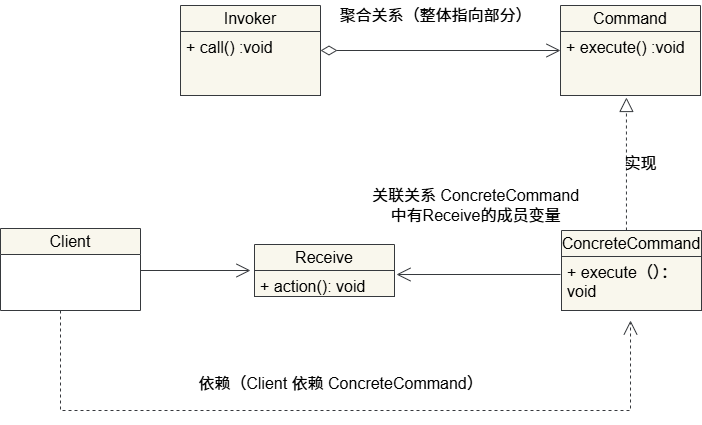

The diagram above was exported from draw.io. Its source (the exported page's mxGraphModel, read from the mxfile embedded in the PNG):
<mxGraphModel dx="1426" dy="751" grid="1" gridSize="10" guides="1" tooltips="1" connect="1" arrows="1" fold="1" page="1" pageScale="1" pageWidth="827" pageHeight="1169" math="0" shadow="0">
  <root>
    <mxCell id="0" />
    <mxCell id="1" parent="0" />
    <mxCell id="htCyPlzy-lgZJNy7E7vI-5" value="&lt;font style=&quot;vertical-align: inherit;&quot; class=&quot;notranslate fyzs-translate-target fyzs-translate-target-wrapper&quot;&gt;&lt;font style=&quot;vertical-align: inherit;&quot; class=&quot;notranslate fyzs-translate-target fyzs-translate-target-box&quot;&gt;&lt;font style=&quot;vertical-align: inherit;&quot; title=&quot;j&quot; class=&quot;notranslate fyzs-translate-target fyzs-translate-target-text&quot;&gt;聚合关系（整体指向部分）&lt;/font&gt;&lt;/font&gt;&lt;/font&gt;" style="text;html=1;align=center;verticalAlign=middle;resizable=0;points=[];autosize=1;fontSize=16;" vertex="1" parent="1">
      <mxGeometry x="345" y="160" width="220" height="30" as="geometry" />
    </mxCell>
    <mxCell id="htCyPlzy-lgZJNy7E7vI-12" value="&lt;span&gt;&lt;font style=&quot;vertical-align: inherit;&quot; class=&quot;notranslate fyzs-translate-target fyzs-translate-target-wrapper&quot;&gt;&lt;font style=&quot;vertical-align: inherit;&quot; class=&quot;notranslate fyzs-translate-target fyzs-translate-target-box&quot;&gt;&lt;font style=&quot;vertical-align: inherit;&quot; title=&quot;Invoker&quot; class=&quot;notranslate fyzs-translate-target fyzs-translate-target-text&quot;&gt;Invoker&lt;/font&gt;&lt;/font&gt;&lt;/font&gt;&lt;/span&gt;" style="swimlane;fontStyle=0;childLayout=stackLayout;horizontal=1;startSize=26;fillColor=#f9f7ed;horizontalStack=0;resizeParent=1;resizeParentMax=0;resizeLast=0;collapsible=1;marginBottom=0;whiteSpace=wrap;html=1;strokeColor=#36393d;fontSize=16;" vertex="1" parent="1">
      <mxGeometry x="200" y="165" width="140" height="90" as="geometry" />
    </mxCell>
    <mxCell id="htCyPlzy-lgZJNy7E7vI-13" value="&lt;font style=&quot;vertical-align: inherit;&quot; class=&quot;notranslate fyzs-translate-target fyzs-translate-target-wrapper&quot;&gt;&lt;font style=&quot;vertical-align: inherit;&quot; class=&quot;notranslate fyzs-translate-target fyzs-translate-target-box&quot;&gt;&lt;font style=&quot;vertical-align: inherit;&quot; title=&quot;+&quot; class=&quot;notranslate fyzs-translate-target fyzs-translate-target-text&quot;&gt;+ call() :void&lt;/font&gt;&lt;/font&gt;&lt;/font&gt;" style="text;strokeColor=#36393d;fillColor=#f9f7ed;align=left;verticalAlign=top;spacingLeft=4;spacingRight=4;overflow=hidden;rotatable=0;points=[[0,0.5],[1,0.5]];portConstraint=eastwest;whiteSpace=wrap;html=1;fontSize=16;" vertex="1" parent="htCyPlzy-lgZJNy7E7vI-12">
      <mxGeometry y="26" width="140" height="64" as="geometry" />
    </mxCell>
    <mxCell id="htCyPlzy-lgZJNy7E7vI-16" value="" style="endArrow=open;html=1;endSize=12;startArrow=diamondThin;startSize=14;startFill=0;edgeStyle=orthogonalEdgeStyle;align=left;verticalAlign=bottom;rounded=0;fillColor=#f9f7ed;strokeColor=#36393d;fontSize=16;" edge="1" parent="1">
      <mxGeometry x="-1" y="3" relative="1" as="geometry">
        <mxPoint x="340" y="210" as="sourcePoint" />
        <mxPoint x="580" y="210" as="targetPoint" />
      </mxGeometry>
    </mxCell>
    <mxCell id="htCyPlzy-lgZJNy7E7vI-17" value="&lt;span&gt;&lt;font style=&quot;vertical-align: inherit;&quot; class=&quot;notranslate fyzs-translate-target fyzs-translate-target-wrapper&quot;&gt;&lt;font style=&quot;vertical-align: inherit;&quot; class=&quot;notranslate fyzs-translate-target fyzs-translate-target-box&quot;&gt;&lt;font style=&quot;vertical-align: inherit;&quot; title=&quot;Invoker&quot; class=&quot;notranslate fyzs-translate-target fyzs-translate-target-text&quot;&gt;Command&lt;/font&gt;&lt;/font&gt;&lt;/font&gt;&lt;/span&gt;" style="swimlane;fontStyle=0;childLayout=stackLayout;horizontal=1;startSize=26;fillColor=#f9f7ed;horizontalStack=0;resizeParent=1;resizeParentMax=0;resizeLast=0;collapsible=1;marginBottom=0;whiteSpace=wrap;html=1;strokeColor=#36393d;fontSize=16;" vertex="1" parent="1">
      <mxGeometry x="580" y="165" width="140" height="90" as="geometry" />
    </mxCell>
    <mxCell id="htCyPlzy-lgZJNy7E7vI-18" value="&lt;font style=&quot;vertical-align: inherit;&quot; class=&quot;notranslate fyzs-translate-target fyzs-translate-target-wrapper&quot;&gt;&lt;font style=&quot;vertical-align: inherit;&quot; class=&quot;notranslate fyzs-translate-target fyzs-translate-target-box&quot;&gt;&lt;font style=&quot;vertical-align: inherit;&quot; title=&quot;+&quot; class=&quot;notranslate fyzs-translate-target fyzs-translate-target-text&quot;&gt;+ execute() :void&lt;/font&gt;&lt;/font&gt;&lt;/font&gt;" style="text;strokeColor=#36393d;fillColor=#f9f7ed;align=left;verticalAlign=top;spacingLeft=4;spacingRight=4;overflow=hidden;rotatable=0;points=[[0,0.5],[1,0.5]];portConstraint=eastwest;whiteSpace=wrap;html=1;fontSize=16;" vertex="1" parent="htCyPlzy-lgZJNy7E7vI-17">
      <mxGeometry y="26" width="140" height="64" as="geometry" />
    </mxCell>
    <mxCell id="htCyPlzy-lgZJNy7E7vI-19" value="&lt;font style=&quot;vertical-align: inherit;&quot; class=&quot;notranslate fyzs-translate-target fyzs-translate-target-wrapper&quot;&gt;&lt;font style=&quot;vertical-align: inherit;&quot; class=&quot;notranslate fyzs-translate-target fyzs-translate-target-box&quot;&gt;&lt;font style=&quot;vertical-align: inherit;&quot; title=&quot;Classname&quot; class=&quot;notranslate fyzs-translate-target fyzs-translate-target-text&quot;&gt;ConcreteCommand&lt;/font&gt;&lt;/font&gt;&lt;/font&gt;" style="swimlane;fontStyle=0;childLayout=stackLayout;horizontal=1;startSize=26;fillColor=#f9f7ed;horizontalStack=0;resizeParent=1;resizeParentMax=0;resizeLast=0;collapsible=1;marginBottom=0;whiteSpace=wrap;html=1;strokeColor=#36393d;fontSize=16;" vertex="1" parent="1">
      <mxGeometry x="581" y="390" width="140" height="80" as="geometry" />
    </mxCell>
    <mxCell id="htCyPlzy-lgZJNy7E7vI-20" value="&lt;font style=&quot;vertical-align: inherit;&quot; class=&quot;notranslate fyzs-translate-target fyzs-translate-target-wrapper&quot;&gt;&lt;font style=&quot;vertical-align: inherit;&quot; class=&quot;notranslate fyzs-translate-target fyzs-translate-target-box&quot;&gt;&lt;font style=&quot;vertical-align: inherit;&quot; title=&quot;+ execute() :void&quot; class=&quot;notranslate fyzs-translate-target fyzs-translate-target-text&quot;&gt;+ execute（）：void&lt;/font&gt;&lt;/font&gt;&lt;/font&gt;" style="text;strokeColor=#36393d;fillColor=#f9f7ed;align=left;verticalAlign=top;spacingLeft=4;spacingRight=4;overflow=hidden;rotatable=0;points=[[0,0.5],[1,0.5]];portConstraint=eastwest;whiteSpace=wrap;html=1;fontSize=16;" vertex="1" parent="htCyPlzy-lgZJNy7E7vI-19">
      <mxGeometry y="26" width="140" height="54" as="geometry" />
    </mxCell>
    <mxCell id="htCyPlzy-lgZJNy7E7vI-23" value="" style="endArrow=block;dashed=1;endFill=0;endSize=12;html=1;rounded=0;entryX=0.471;entryY=1.031;entryDx=0;entryDy=0;entryPerimeter=0;exitX=0.464;exitY=0;exitDx=0;exitDy=0;exitPerimeter=0;fillColor=#f9f7ed;strokeColor=#36393d;fontSize=16;" edge="1" parent="1" source="htCyPlzy-lgZJNy7E7vI-19" target="htCyPlzy-lgZJNy7E7vI-18">
      <mxGeometry width="160" relative="1" as="geometry">
        <mxPoint x="650" y="380" as="sourcePoint" />
        <mxPoint x="770" y="340" as="targetPoint" />
      </mxGeometry>
    </mxCell>
    <mxCell id="htCyPlzy-lgZJNy7E7vI-24" value="&lt;font style=&quot;vertical-align: inherit;&quot; class=&quot;notranslate fyzs-translate-target fyzs-translate-target-wrapper&quot;&gt;&lt;font style=&quot;vertical-align: inherit;&quot; class=&quot;notranslate fyzs-translate-target fyzs-translate-target-box&quot;&gt;&lt;font style=&quot;vertical-align: inherit;&quot; title=&quot;s&quot; class=&quot;notranslate fyzs-translate-target fyzs-translate-target-text&quot;&gt;实现&lt;/font&gt;&lt;/font&gt;&lt;/font&gt;" style="text;html=1;align=center;verticalAlign=middle;resizable=0;points=[];autosize=1;fontSize=16;" vertex="1" parent="1">
      <mxGeometry x="630" y="308" width="60" height="30" as="geometry" />
    </mxCell>
    <mxCell id="htCyPlzy-lgZJNy7E7vI-25" value="&lt;font style=&quot;vertical-align: inherit;&quot; class=&quot;notranslate fyzs-translate-target fyzs-translate-target-wrapper&quot;&gt;&lt;font style=&quot;vertical-align: inherit;&quot; class=&quot;notranslate fyzs-translate-target fyzs-translate-target-box&quot;&gt;&lt;font style=&quot;vertical-align: inherit;&quot; title=&quot;Classname&quot; class=&quot;notranslate fyzs-translate-target fyzs-translate-target-text&quot;&gt;Receive&lt;/font&gt;&lt;/font&gt;&lt;/font&gt;" style="swimlane;fontStyle=0;childLayout=stackLayout;horizontal=1;startSize=26;fillColor=#f9f7ed;horizontalStack=0;resizeParent=1;resizeParentMax=0;resizeLast=0;collapsible=1;marginBottom=0;whiteSpace=wrap;html=1;strokeColor=#36393d;fontSize=16;" vertex="1" parent="1">
      <mxGeometry x="274" y="404" width="140" height="52" as="geometry" />
    </mxCell>
    <mxCell id="htCyPlzy-lgZJNy7E7vI-26" value="&lt;font style=&quot;vertical-align: inherit;&quot; class=&quot;notranslate fyzs-translate-target fyzs-translate-target-wrapper&quot;&gt;&lt;font style=&quot;vertical-align: inherit;&quot; class=&quot;notranslate fyzs-translate-target fyzs-translate-target-box&quot;&gt;&lt;font style=&quot;vertical-align: inherit;&quot; title=&quot;+ field: type&quot; class=&quot;notranslate fyzs-translate-target fyzs-translate-target-text&quot;&gt;+ action(): void&lt;/font&gt;&lt;/font&gt;&lt;/font&gt;" style="text;strokeColor=#36393d;fillColor=#f9f7ed;align=left;verticalAlign=top;spacingLeft=4;spacingRight=4;overflow=hidden;rotatable=0;points=[[0,0.5],[1,0.5]];portConstraint=eastwest;whiteSpace=wrap;html=1;fontSize=16;" vertex="1" parent="htCyPlzy-lgZJNy7E7vI-25">
      <mxGeometry y="26" width="140" height="26" as="geometry" />
    </mxCell>
    <mxCell id="htCyPlzy-lgZJNy7E7vI-29" value="" style="endArrow=open;endFill=1;endSize=12;html=1;rounded=0;entryX=1.007;entryY=0.808;entryDx=0;entryDy=0;entryPerimeter=0;exitX=-0.007;exitY=0.333;exitDx=0;exitDy=0;exitPerimeter=0;fillColor=#f9f7ed;strokeColor=#36393d;fontSize=16;" edge="1" parent="1" source="htCyPlzy-lgZJNy7E7vI-20">
      <mxGeometry width="160" relative="1" as="geometry">
        <mxPoint x="581" y="410" as="sourcePoint" />
        <mxPoint x="415.98" y="434.00800000000004" as="targetPoint" />
      </mxGeometry>
    </mxCell>
    <mxCell id="htCyPlzy-lgZJNy7E7vI-30" value="&lt;font style=&quot;vertical-align: inherit;&quot; class=&quot;notranslate fyzs-translate-target fyzs-translate-target-wrapper&quot;&gt;&lt;font style=&quot;vertical-align: inherit;&quot; class=&quot;notranslate fyzs-translate-target fyzs-translate-target-box&quot;&gt;&lt;font style=&quot;vertical-align: inherit;&quot; title=&quot;g&quot; class=&quot;notranslate fyzs-translate-target fyzs-translate-target-text&quot;&gt;关联关系 ConcreteCommand&lt;/font&gt;&lt;/font&gt;&lt;/font&gt;&lt;div&gt;&lt;font style=&quot;vertical-align: inherit;&quot; class=&quot;notranslate fyzs-translate-target fyzs-translate-target-wrapper&quot;&gt;&lt;font style=&quot;vertical-align: inherit;&quot; class=&quot;notranslate fyzs-translate-target fyzs-translate-target-box&quot;&gt;&lt;font style=&quot;vertical-align: inherit;&quot; title=&quot;z&quot; class=&quot;notranslate fyzs-translate-target fyzs-translate-target-text&quot;&gt;中有Receive的成员变量&lt;/font&gt;&lt;/font&gt;&lt;/font&gt;&lt;/div&gt;" style="text;html=1;align=center;verticalAlign=middle;resizable=0;points=[];autosize=1;fontSize=16;" vertex="1" parent="1">
      <mxGeometry x="380" y="340" width="230" height="50" as="geometry" />
    </mxCell>
    <mxCell id="htCyPlzy-lgZJNy7E7vI-31" value="&lt;font style=&quot;vertical-align: inherit;&quot; class=&quot;notranslate fyzs-translate-target fyzs-translate-target-wrapper&quot;&gt;&lt;font style=&quot;vertical-align: inherit;&quot; class=&quot;notranslate fyzs-translate-target fyzs-translate-target-box&quot;&gt;&lt;font style=&quot;vertical-align: inherit;&quot; title=&quot;Classname&quot; class=&quot;notranslate fyzs-translate-target fyzs-translate-target-text&quot;&gt;Client&lt;/font&gt;&lt;/font&gt;&lt;/font&gt;" style="swimlane;fontStyle=0;childLayout=stackLayout;horizontal=1;startSize=26;fillColor=#f9f7ed;horizontalStack=0;resizeParent=1;resizeParentMax=0;resizeLast=0;collapsible=1;marginBottom=0;whiteSpace=wrap;html=1;strokeColor=#36393d;fontSize=16;" vertex="1" parent="1">
      <mxGeometry x="20" y="388" width="140" height="82" as="geometry" />
    </mxCell>
    <mxCell id="htCyPlzy-lgZJNy7E7vI-35" value="" style="endArrow=open;endFill=1;endSize=12;html=1;rounded=0;fillColor=#f9f7ed;strokeColor=#36393d;fontSize=16;" edge="1" parent="1">
      <mxGeometry width="160" relative="1" as="geometry">
        <mxPoint x="160" y="430" as="sourcePoint" />
        <mxPoint x="270" y="430" as="targetPoint" />
      </mxGeometry>
    </mxCell>
    <mxCell id="htCyPlzy-lgZJNy7E7vI-36" value="" style="endArrow=open;endSize=12;dashed=1;html=1;rounded=0;entryX=0.493;entryY=1.185;entryDx=0;entryDy=0;entryPerimeter=0;fillColor=#f9f7ed;strokeColor=#36393d;fontSize=16;" edge="1" parent="1" target="htCyPlzy-lgZJNy7E7vI-20">
      <mxGeometry width="160" relative="1" as="geometry">
        <mxPoint x="80" y="470" as="sourcePoint" />
        <mxPoint x="680" y="570" as="targetPoint" />
        <Array as="points">
          <mxPoint x="80" y="570" />
          <mxPoint x="650" y="570" />
        </Array>
      </mxGeometry>
    </mxCell>
    <mxCell id="htCyPlzy-lgZJNy7E7vI-37" value="&lt;font style=&quot;vertical-align: inherit;&quot; class=&quot;notranslate fyzs-translate-target fyzs-translate-target-wrapper&quot;&gt;&lt;font style=&quot;vertical-align: inherit;&quot; class=&quot;notranslate fyzs-translate-target fyzs-translate-target-box&quot;&gt;&lt;font style=&quot;vertical-align: inherit;&quot; title=&quot;Text&quot; class=&quot;notranslate fyzs-translate-target fyzs-translate-target-text&quot;&gt;依赖（Client 依赖 ConcreteCommand）&lt;/font&gt;&lt;/font&gt;&lt;/font&gt;" style="text;html=1;align=center;verticalAlign=middle;resizable=0;points=[];autosize=1;strokeColor=none;fillColor=none;fontSize=16;" vertex="1" parent="1">
      <mxGeometry x="205" y="528" width="310" height="30" as="geometry" />
    </mxCell>
  </root>
</mxGraphModel>